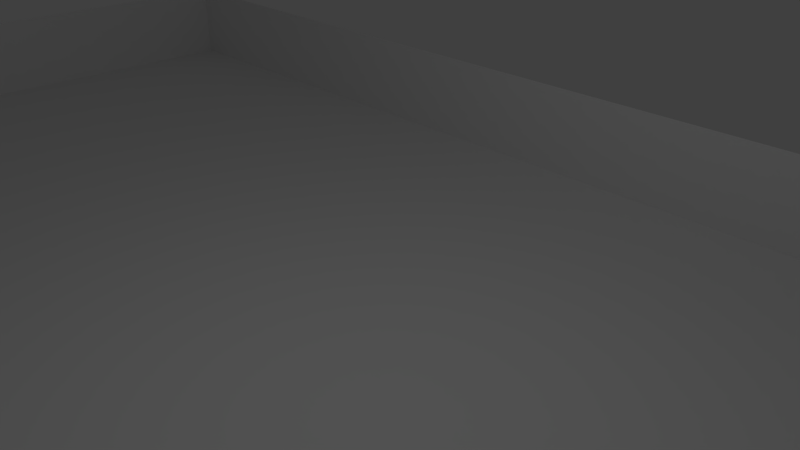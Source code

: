 # Source: zone1.blend  (saved by Blender 2.79.0; exported with 4.5.12 LTS)
import bpy
from mathutils import Matrix  # noqa: F401  (used for matrix-valued properties, if any)

bpy.ops.wm.read_factory_settings(use_empty=True)
scene = bpy.context.scene
scene.name = 'Scene'

# ---- collections
col_collection_1 = bpy.data.collections.new('Collection 1'); scene.collection.children.link(col_collection_1)

# ---- materials (node trees are filled in below, after node groups)
mat_none = bpy.data.materials.new('None')
mat_none.alpha_threshold = 0.0
mat_none.use_transparent_shadow = False
mat_none.specular_color = (0.8, 0.8, 0.8)
mat_none.roughness = 0.5
mat_none.specular_intensity = 1.0

# ---- material node trees

# ---- world
world_world = bpy.data.worlds.new('World'); scene.world = world_world
world_world.color = (0.05088, 0.05088, 0.05088)
world_world.use_sun_shadow = False
world_world.sun_shadow_jitter_overblur = 0.0
world_world.cycles.sampling_method = 'MANUAL'

# ---- cameras
cam_camera = bpy.data.cameras.new('Camera')
cam_camera.clip_end = 100.0
cam_camera.lens = 35.0
cam_camera.sensor_width = 32.0
cam_camera.sensor_height = 18.0
cam_camera.ortho_scale = 7.314
cam_camera.dof.focus_distance = 0.0
cam_camera.dof.aperture_fstop = 128.0

# ---- lights
light_lamp = bpy.data.lights.new('Lamp', 'POINT')
light_lamp.transmission_factor = 0.0
light_lamp.cutoff_distance = 30.0
light_lamp.energy = 100.0
light_lamp.shadow_buffer_clip_start = 1.001
light_lamp.shadow_soft_size = 0.1
light_lamp.shadow_maximum_resolution = 0.006
light_lamp.use_absolute_resolution = True

# ---- meshes
me_cube_cube_001 = bpy.data.meshes.new('Cube_Cube.001')
me_cube_cube_001.from_pydata([(9.405, 0.02264, 8.156), (9.405, 1.374, 15.35), (-2.578, 0.02264, 15.35), (-9.768, 1.374, 15.35), (-0.1812, 0.02264, 15.35), (-9.768, 0.02264, 3.363), (-9.768, 1.374, -3.827), (-9.768, 0.02264, 5.76), (9.405, 1.374, -3.827), (-0.1812, 0.02264, -3.827), (-7.371, 0.02264, -3.827), (-7.371, 0.02264, -1.43), (-0.1812, 0.02264, -1.43), (2.215, 0.02264, -1.43), (2.215, 0.02264, 5.76), (-0.1812, 0.02264, 8.156), (2.215, 0.02264, 8.156), (-7.371, 0.02264, 5.76), (-9.768, 0.02264, 8.156), (-7.371, 0.02264, 8.156), (-2.578, 0.02264, 5.76), (-4.974, 0.02264, 8.156), (-2.578, 0.02264, 8.156), (-2.578, 0.02264, 10.55), (-4.974, 0.02264, 12.95), (-2.578, 0.02264, 12.95), (-7.371, 0.02264, 10.55), (-9.768, 0.02264, 12.95), (-7.371, 0.02264, 12.95), (7.009, 0.02264, 5.76), (4.612, 0.02264, 8.156), (7.009, 0.02264, 8.156), (7.009, 0.02264, 10.55), (4.612, 0.02264, 12.95), (7.009, 0.02264, 12.95), (2.215, 0.02264, 10.55), (-0.1812, 0.02264, 12.95), (2.215, 0.02264, 12.95), (4.612, 0.02264, -1.43), (7.009, 0.02264, -1.43), (7.009, 0.02264, 0.9666), (4.612, 0.02264, 3.363), (7.009, 0.02264, 3.363), (2.215, 0.02264, 0.9666), (-0.1812, 0.02264, 3.363), (2.215, 0.02264, 3.363), (-4.974, 0.02264, -1.43), (-2.578, 0.02264, -1.43), (-2.578, 0.02264, 0.9666), (-4.974, 0.02264, 3.363), (-2.578, 0.02264, 3.363), (-7.371, 0.02264, 0.9666), (-7.371, 0.02264, 3.363), (-4.974, 0.02264, 0.9666), (-4.974, 0.02264, 5.76), (-0.1812, 0.02264, 0.9666), (-0.1812, 0.02264, 5.76), (4.612, 0.02264, 0.9666), (4.612, 0.02264, 5.76), (9.405, 0.02264, 3.363), (9.405, 0.02264, -3.827), (4.612, 0.02264, 10.55), (2.215, 0.02264, 15.35), (4.612, 0.02264, 15.35), (9.405, 0.02264, 10.55), (7.009, 0.02264, 15.35), (9.405, 0.02264, 15.35), (-4.974, 0.02264, 10.55), (-7.371, 0.02264, 15.35), (-4.974, 0.02264, 15.35), (-9.768, 0.02264, 15.35), (-0.1812, 0.02264, 10.55), (4.612, 0.02264, -3.827), (-4.974, 0.02264, -3.827), (-9.768, 0.02264, 0.9666), (-9.768, 0.02264, -3.827), (7.009, 1.374, 15.35), (4.612, 1.374, 15.35), (2.215, 1.374, 15.35), (-0.1812, 1.374, 15.35), (-2.578, 1.374, 15.35), (-4.974, 1.374, 15.35), (-7.371, 1.374, 15.35), (9.405, 0.02264, 12.95), (9.405, 0.02264, 5.76), (9.405, 0.02264, 0.9666), (9.405, 0.02264, -1.43), (9.405, 1.374, 12.95), (9.405, 1.374, 10.55), (9.405, 1.374, 8.156), (9.405, 1.374, 5.76), (9.405, 1.374, 3.363), (9.405, 1.374, 0.9666), (9.405, 1.374, -1.43), (-2.578, 0.02264, -3.827), (2.215, 0.02264, -3.827), (7.009, 0.02264, -3.827), (-7.371, 1.374, -3.827), (-4.974, 1.374, -3.827), (-2.578, 1.374, -3.827), (-0.1812, 1.374, -3.827), (2.215, 1.374, -3.827), (4.612, 1.374, -3.827), (7.009, 1.374, -3.827), (-9.768, 0.02264, -1.43), (-9.768, 0.02264, 10.55), (-9.768, 1.374, -1.43), (-9.768, 1.374, 0.9666), (-9.768, 1.374, 3.363), (-9.768, 1.374, 5.76), (-9.768, 1.374, 8.156), (-9.768, 1.374, 10.55), (-9.768, 1.374, 12.95)], [], [(10, 104, 11), (95, 12, 13), (14, 15, 16), (17, 18, 19), (20, 21, 22), (23, 24, 25), (26, 27, 28), (29, 30, 31), (32, 33, 34), (35, 36, 37), (96, 38, 39), (40, 41, 42), (43, 44, 45), (94, 46, 47), (48, 49, 50), (51, 5, 52), (53, 52, 49), (49, 17, 54), (52, 7, 17), (55, 50, 44), (44, 20, 56), (50, 54, 20), (9, 47, 12), (12, 48, 55), (47, 53, 48), (57, 45, 41), (41, 14, 58), (45, 56, 14), (85, 42, 59), (59, 29, 84), (42, 58, 29), (60, 39, 86), (86, 40, 85), (39, 57, 40), (61, 37, 33), (33, 62, 63), (37, 4, 62), (64, 34, 83), (83, 65, 66), (34, 63, 65), (84, 31, 0), (0, 32, 64), (31, 61, 32), (67, 28, 24), (24, 68, 69), (28, 70, 68), (71, 25, 36), (36, 2, 4), (25, 69, 2), (56, 22, 15), (15, 23, 71), (22, 67, 23), (54, 19, 21), (21, 26, 67), (19, 105, 26), (58, 16, 30), (30, 35, 61), (16, 71, 35), (72, 13, 38), (38, 43, 57), (13, 55, 43), (73, 11, 46), (46, 51, 53), (11, 74, 51), (86, 93, 8, 60), (68, 70, 3, 82), (27, 112, 3, 70), (96, 60, 8, 103), (10, 75, 104), (95, 9, 12), (14, 56, 15), (17, 7, 18), (20, 54, 21), (23, 67, 24), (26, 105, 27), (29, 58, 30), (32, 61, 33), (35, 71, 36), (96, 72, 38), (40, 57, 41), (43, 55, 44), (94, 73, 46), (48, 53, 49), (51, 74, 5), (53, 51, 52), (49, 52, 17), (52, 5, 7), (55, 48, 50), (44, 50, 20), (50, 49, 54), (9, 94, 47), (12, 47, 48), (47, 46, 53), (57, 43, 45), (41, 45, 14), (45, 44, 56), (85, 40, 42), (59, 42, 29), (42, 41, 58), (60, 96, 39), (86, 39, 40), (39, 38, 57), (61, 35, 37), (33, 37, 62), (37, 36, 4), (64, 32, 34), (83, 34, 65), (34, 33, 63), (84, 29, 31), (0, 31, 32), (31, 30, 61), (67, 26, 28), (24, 28, 68), (28, 27, 70), (71, 23, 25), (36, 25, 2), (25, 24, 69), (56, 20, 22), (15, 22, 23), (22, 21, 67), (54, 17, 19), (21, 19, 26), (19, 18, 105), (58, 14, 16), (30, 16, 35), (16, 15, 71), (72, 95, 13), (38, 13, 43), (13, 12, 55), (73, 10, 11), (46, 11, 51), (11, 104, 74), (66, 65, 76, 1), (65, 63, 77, 76), (63, 62, 78, 77), (62, 4, 79, 78), (4, 2, 80, 79), (2, 69, 81, 80), (69, 68, 82, 81), (66, 1, 87, 83), (83, 87, 88, 64), (64, 88, 89, 0), (0, 89, 90, 84), (84, 90, 91, 59), (59, 91, 92, 85), (85, 92, 93, 86), (75, 10, 97, 6), (10, 73, 98, 97), (73, 94, 99, 98), (94, 9, 100, 99), (9, 95, 101, 100), (95, 72, 102, 101), (72, 96, 103, 102), (75, 6, 106, 104), (104, 106, 107, 74), (74, 107, 108, 5), (5, 108, 109, 7), (7, 109, 110, 18), (18, 110, 111, 105), (105, 111, 112, 27)])
_k = set([(1, 66), (3, 70), (6, 75), (8, 60)])
me_cube_cube_001.attributes.new('sharp_edge', 'BOOLEAN', 'EDGE').data.foreach_set('value', [ (min(e.vertices), max(e.vertices)) in _k for e in me_cube_cube_001.edges])
me_cube_cube_001.materials.append(mat_none)
me_cube_cube_001.use_remesh_preserve_volume = False
me_cube_cube_001.use_remesh_preserve_attributes = False
me_cube_cube_001.use_mirror_vertex_groups = False
me_cube_cube_001.update()
me_cube_cube_001.normals_split_custom_set([tuple(v) for v in zip(*[iter([0.0, 1.0, 0.0, 0.0, 1.0, 0.0, 0.0, 1.0, 0.0, 0.0, 1.0, 0.0, 0.0, 1.0, 0.0, 0.0, 1.0, 0.0, 0.0, 1.0, 0.0, 0.0, 1.0, 0.0, 0.0, 1.0, 0.0, 0.0, 1.0, 0.0, 0.0, 1.0, 0.0, 0.0, 1.0, 0.0, 0.0, 1.0, 0.0, 0.0, 1.0, 0.0, 0.0, 1.0, 0.0, 0.0, 1.0, 0.0, 0.0, 1.0, 0.0, 0.0, 1.0, 0.0, 0.0, 1.0, 0.0, 0.0, 1.0, 0.0, 0.0, 1.0, 0.0, 0.0, 1.0, 0.0, 0.0, 1.0, 0.0, 0.0, 1.0, 0.0, 0.0, 1.0, 0.0, 0.0, 1.0, 0.0, 0.0, 1.0, 0.0, 0.0, 1.0, 0.0, 0.0, 1.0, 0.0, 0.0, 1.0, 0.0, 0.0, 1.0, 0.0, 0.0, 1.0, 0.0, 0.0, 1.0, 0.0, 0.0, 1.0, 0.0, 0.0, 1.0, 0.0, 0.0, 1.0, 0.0, 0.0, 1.0, 0.0, 0.0, 1.0, 0.0, 0.0, 1.0, 0.0, 0.0, 1.0, 0.0, 0.0, 1.0, 0.0, 0.0, 1.0, 0.0, 0.0, 1.0, 0.0, 0.0, 1.0, 0.0, 0.0, 1.0, 0.0, 0.0, 1.0, 0.0, 0.0, 1.0, 0.0, 0.0, 1.0, 0.0, 0.0, 1.0, 0.0, 0.0, 1.0, 0.0, 0.0, 1.0, 0.0, 0.0, 1.0, 0.0, 0.0, 1.0, 0.0, 0.0, 1.0, 0.0, 0.0, 1.0, 0.0, 0.0, 1.0, 0.0, 0.0, 1.0, 0.0, 0.0, 1.0, 0.0, 0.0, 1.0, 0.0, 0.0, 1.0, 0.0, 0.0, 1.0, 0.0, 0.0, 1.0, 0.0, 0.0, 1.0, 0.0, 0.0, 1.0, 0.0, 0.0, 1.0, 0.0, 0.0, 1.0, 0.0, 0.0, 1.0, 0.0, 0.0, 1.0, 0.0, 0.0, 1.0, 0.0, 0.0, 1.0, 0.0, 0.0, 1.0, 0.0, 0.0, 1.0, 0.0, 0.0, 1.0, 0.0, 0.0, 1.0, 0.0, 0.0, 1.0, 0.0, 0.0, 1.0, 0.0, 0.0, 1.0, 0.0, 0.0, 1.0, 0.0, 0.0, 1.0, 0.0, 0.0, 1.0, 0.0, 0.0, 1.0, 0.0, 0.0, 1.0, 0.0, 0.0, 1.0, 0.0, 0.0, 1.0, 0.0, 0.0, 1.0, 0.0, 0.0, 1.0, 0.0, 0.0, 1.0, 0.0, 0.0, 1.0, 0.0, 0.0, 1.0, 0.0, 0.0, 1.0, 0.0, 0.0, 1.0, 0.0, 0.0, 1.0, 0.0, 0.0, 1.0, 0.0, 0.0, 1.0, 0.0, 0.0, 1.0, 0.0, 0.0, 1.0, 0.0, 0.0, 1.0, 0.0, 0.0, 1.0, 0.0, 0.0, 1.0, 0.0, 0.0, 1.0, 0.0, 0.0, 1.0, 0.0, 0.0, 1.0, 0.0, 0.0, 1.0, 0.0, 0.0, 1.0, 0.0, 0.0, 1.0, 0.0, 0.0, 1.0, 0.0, 0.0, 1.0, 0.0, 0.0, 1.0, 0.0, 0.0, 1.0, 0.0, 0.0, 1.0, 0.0, 0.0, 1.0, 0.0, 0.0, 1.0, 0.0, 0.0, 1.0, 0.0, 0.0, 1.0, 0.0, 0.0, 1.0, 0.0, 0.0, 1.0, 0.0, 0.0, 1.0, 0.0, 0.0, 1.0, 0.0, 0.0, 1.0, 0.0, 0.0, 1.0, 0.0, 0.0, 1.0, 0.0, 0.0, 1.0, 0.0, 0.0, 1.0, 0.0, 0.0, 1.0, 0.0, 0.0, 1.0, 0.0, 0.0, 1.0, 0.0, 0.0, 1.0, 0.0, 0.0, 1.0, 0.0, 0.0, 1.0, 0.0, 0.0, 1.0, 0.0, 0.0, 1.0, 0.0, 0.0, 1.0, 0.0, 0.0, 1.0, 0.0, 0.0, 1.0, 0.0, 0.0, 1.0, 0.0, 0.0, 1.0, 0.0, 0.0, 1.0, 0.0, 0.0, 1.0, 0.0, 0.0, 1.0, 0.0, 0.0, 1.0, 0.0, 0.0, 1.0, 0.0, 0.0, 1.0, 0.0, 0.0, 1.0, 0.0, 0.0, 1.0, 0.0, 0.0, 1.0, 0.0, 0.0, 1.0, 0.0, 0.0, 1.0, 0.0, 0.0, 1.0, 0.0, 0.0, 1.0, 0.0, 0.0, 1.0, 0.0, 0.0, 1.0, 0.0, 0.0, 1.0, 0.0, 0.0, 1.0, 0.0, 0.0, 1.0, 0.0, 0.0, 1.0, 0.0, 0.0, 1.0, 0.0, 0.0, 1.0, 0.0, 0.0, 1.0, 0.0, 0.0, 1.0, 0.0, 0.0, 1.0, 0.0, 0.0, 1.0, 0.0, 0.0, 1.0, 0.0, 0.0, 1.0, 0.0, 0.0, 1.0, 0.0, 0.0, 1.0, 0.0, 0.0, 1.0, 0.0, 0.0, 1.0, 0.0, 0.0, 1.0, 0.0, 0.0, 1.0, 0.0, 0.0, 1.0, 0.0, 0.0, 1.0, 0.0, 0.0, 1.0, 0.0, 0.0, 1.0, 0.0, 0.0, 1.0, 0.0, 0.0, 1.0, 0.0, 0.0, 1.0, 0.0, 0.0, 1.0, 0.0, 0.0, 1.0, 0.0, 0.0, 1.0, 0.0, 0.0, 1.0, 0.0, 0.0, 1.0, 0.0, 0.0, 1.0, 0.0, 0.0, 1.0, 0.0, 0.0, 1.0, 0.0, 0.0, 1.0, 0.0, 0.0, 1.0, 0.0, 0.0, 1.0, 0.0, 0.0, 1.0, 0.0, 0.0, 1.0, 0.0, 0.0, 1.0, 0.0, 0.0, 1.0, 0.0, 0.0, 1.0, 0.0, -1.0, 0.0, 0.0, -1.0, 0.0, 0.0, -1.0, 0.0, 0.0, -1.0, 0.0, 0.0, 0.0, 0.0, -1.0, 0.0, 0.0, -1.0, 0.0, 0.0, -1.0, 0.0, 0.0, -1.0, 1.0, 0.0, 0.0, 1.0, 0.0, 0.0, 1.0, 0.0, 0.0, 1.0, 0.0, 0.0, 0.0, 0.0, 1.0, 0.0, 0.0, 1.0, 0.0, 0.0, 1.0, 0.0, 0.0, 1.0, 0.0, 1.0, 0.0, 0.0, 1.0, 0.0, 0.0, 1.0, 0.0, 0.0, 1.0, 0.0, 0.0, 1.0, 0.0, 0.0, 1.0, 0.0, 0.0, 1.0, 0.0, 0.0, 1.0, 0.0, 0.0, 1.0, 0.0, 0.0, 1.0, 0.0, 0.0, 1.0, 0.0, 0.0, 1.0, 0.0, 0.0, 1.0, 0.0, 0.0, 1.0, 0.0, 0.0, 1.0, 0.0, 0.0, 1.0, 0.0, 0.0, 1.0, 0.0, 0.0, 1.0, 0.0, 0.0, 1.0, 0.0, 0.0, 1.0, 0.0, 0.0, 1.0, 0.0, 0.0, 1.0, 0.0, 0.0, 1.0, 0.0, 0.0, 1.0, 0.0, 0.0, 1.0, 0.0, 0.0, 1.0, 0.0, 0.0, 1.0, 0.0, 0.0, 1.0, 0.0, 0.0, 1.0, 0.0, 0.0, 1.0, 0.0, 0.0, 1.0, 0.0, 0.0, 1.0, 0.0, 0.0, 1.0, 0.0, 0.0, 1.0, 0.0, 0.0, 1.0, 0.0, 0.0, 1.0, 0.0, 0.0, 1.0, 0.0, 0.0, 1.0, 0.0, 0.0, 1.0, 0.0, 0.0, 1.0, 0.0, 0.0, 1.0, 0.0, 0.0, 1.0, 0.0, 0.0, 1.0, 0.0, 0.0, 1.0, 0.0, 0.0, 1.0, 0.0, 0.0, 1.0, 0.0, 0.0, 1.0, 0.0, 0.0, 1.0, 0.0, 0.0, 1.0, 0.0, 0.0, 1.0, 0.0, 0.0, 1.0, 0.0, 0.0, 1.0, 0.0, 0.0, 1.0, 0.0, 0.0, 1.0, 0.0, 0.0, 1.0, 0.0, 0.0, 1.0, 0.0, 0.0, 1.0, 0.0, 0.0, 1.0, 0.0, 0.0, 1.0, 0.0, 0.0, 1.0, 0.0, 0.0, 1.0, 0.0, 0.0, 1.0, 0.0, 0.0, 1.0, 0.0, 0.0, 1.0, 0.0, 0.0, 1.0, 0.0, 0.0, 1.0, 0.0, 0.0, 1.0, -2.662e-10, 0.0, 1.0, -2.662e-10, 0.0, 1.0, -2.662e-10, 0.0, 1.0, 0.0, 0.0, 1.0, 0.0, 0.0, 1.0, 0.0, 0.0, 1.0, 0.0, 0.0, 1.0, 0.0, 0.0, 1.0, 0.0, 0.0, 1.0, 0.0, 0.0, 1.0, 0.0, 0.0, 1.0, 0.0, 0.0, 1.0, 0.0, 0.0, 1.0, 0.0, 0.0, 1.0, 0.0, 0.0, 1.0, 0.0, 0.0, 1.0, 0.0, 0.0, 1.0, 0.0, 0.0, 1.0, 0.0, 0.0, 1.0, 0.0, 0.0, 1.0, 0.0, 0.0, 1.0, 0.0, 0.0, 1.0, 0.0, 0.0, 1.0, 0.0, 0.0, 1.0, 0.0, 0.0, 1.0, 0.0, 0.0, 1.0, 0.0, 0.0, 1.0, -2.662e-10, 0.0, 1.0, -2.662e-10, 0.0, 1.0, -2.662e-10, 0.0, 1.0, 0.0, 0.0, 1.0, 0.0, 0.0, 1.0, 0.0, 0.0, 1.0, 0.0, 0.0, 1.0, 0.0, 0.0, 1.0, 0.0, 0.0, 1.0, 0.0, 0.0, 1.0, 0.0, 0.0, 1.0, 0.0, 0.0, 1.0, 0.0, 0.0, 1.0, 0.0, 0.0, 1.0, 0.0, 0.0, 1.0, 0.0, 0.0, 1.0, 0.0, 0.0, 1.0, 0.0, 0.0, 1.0, 0.0, 0.0, 1.0, 0.0, 0.0, 1.0, 0.0, 0.0, 1.0, 0.0, 0.0, 1.0, 0.0, 0.0, 1.0, 0.0, 0.0, 1.0, 0.0, 0.0, 1.0, 0.0, 0.0, 1.0, 0.0, 0.0, 1.0, 0.0, 0.0, 1.0, 0.0, 0.0, 1.0, 0.0, 0.0, 1.0, 0.0, 0.0, 1.0, 0.0, 0.0, 1.0, 0.0, 0.0, 1.0, 0.0, 0.0, 1.0, 0.0, 0.0, 1.0, 0.0, 0.0, 1.0, 0.0, 0.0, 1.0, 0.0, 0.0, 1.0, 0.0, 0.0, 1.0, 0.0, 0.0, 1.0, 0.0, 0.0, 1.0, 0.0, 0.0, 1.0, 0.0, 0.0, 1.0, 0.0, 0.0, 1.0, 0.0, 0.0, 1.0, 0.0, 0.0, 1.0, 0.0, 0.0, 1.0, 0.0, 0.0, 1.0, 0.0, 0.0, 1.0, 0.0, 0.0, 1.0, 0.0, 0.0, 1.0, 0.0, 0.0, 1.0, 0.0, 0.0, 1.0, 0.0, 0.0, 1.0, 0.0, 0.0, 1.0, 0.0, 0.0, 1.0, 0.0, 0.0, 1.0, 0.0, 0.0, 1.0, 0.0, 0.0, 1.0, 0.0, 0.0, 1.0, 0.0, 0.0, 1.0, 0.0, 0.0, 1.0, 0.0, 0.0, 1.0, 0.0, 0.0, 1.0, 0.0, 0.0, 1.0, 0.0, 0.0, 1.0, 0.0, 0.0, 1.0, 0.0, 0.0, 1.0, 0.0, 0.0, 1.0, 0.0, 0.0, 1.0, 0.0, 0.0, 1.0, 0.0, 0.0, 1.0, 0.0, 0.0, 1.0, 0.0, 0.0, 1.0, 0.0, 0.0, 1.0, 0.0, 0.0, 1.0, 0.0, 0.0, 1.0, 0.0, 0.0, 1.0, 0.0, 0.0, 1.0, 0.0, 0.0, 1.0, 0.0, 0.0, 1.0, 5.82e-10, 0.0, 1.0, 5.82e-10, 0.0, 1.0, 5.82e-10, 0.0, 1.0, 0.0, 0.0, 1.0, 0.0, 0.0, 1.0, 0.0, 0.0, 1.0, 0.0, 0.0, 1.0, 0.0, 0.0, 1.0, 0.0, 0.0, 1.0, 0.0, 0.0, 1.0, 0.0, 0.0, 1.0, 0.0, 0.0, 1.0, 0.0, 0.0, 1.0, 0.0, 0.0, 1.0, 0.0, 0.0, 1.0, 0.0, 0.0, 1.0, 0.0, 0.0, 1.0, 0.0, 0.0, 0.0, -1.0, 0.0, 0.0, -1.0, 0.0, 0.0, -1.0, 0.0, 0.0, -1.0, 0.0, 0.0, -1.0, 0.0, 0.0, -1.0, 0.0, 0.0, -1.0, 0.0, 0.0, -1.0, 0.0, 0.0, -1.0, 0.0, 0.0, -1.0, 0.0, 0.0, -1.0, 0.0, 0.0, -1.0, 0.0, 0.0, -1.0, 0.0, 0.0, -1.0, 0.0, 0.0, -1.0, 0.0, 0.0, -1.0, 0.0, 0.0, -1.0, 0.0, 0.0, -1.0, 0.0, 0.0, -1.0, 0.0, 0.0, -1.0, 0.0, 0.0, -1.0, 0.0, 0.0, -1.0, 0.0, 0.0, -1.0, 0.0, 0.0, -1.0, 0.0, 0.0, -1.0, 0.0, 0.0, -1.0, 0.0, 0.0, -1.0, 0.0, 0.0, -1.0, -1.0, 0.0, 0.0, -1.0, 0.0, 0.0, -1.0, 0.0, 0.0, -1.0, 0.0, 0.0, -1.0, 0.0, 0.0, -1.0, 0.0, 0.0, -1.0, 0.0, 0.0, -1.0, 0.0, 0.0, -1.0, 1.751e-07, 0.0, -1.0, 1.751e-07, 0.0, -1.0, 1.751e-07, 0.0, -1.0, 1.751e-07, 0.0, -1.0, 5.888e-07, 0.0, -1.0, 5.888e-07, 0.0, -1.0, 5.888e-07, 0.0, -1.0, 5.888e-07, 0.0, -1.0, -1.034e-07, 0.0, -1.0, -1.034e-07, 0.0, -1.0, -1.034e-07, 0.0, -1.0, -1.034e-07, 0.0, -1.0, 0.0, 0.0, -1.0, 0.0, 0.0, -1.0, 0.0, 0.0, -1.0, 0.0, 0.0, -1.0, 0.0, 0.0, -1.0, 0.0, 0.0, -1.0, 0.0, 0.0, -1.0, 0.0, 0.0, 0.0, 0.0, 1.0, 0.0, 0.0, 1.0, 0.0, 0.0, 1.0, 0.0, 0.0, 1.0, 0.0, 0.0, 1.0, 0.0, 0.0, 1.0, 0.0, 0.0, 1.0, 0.0, 0.0, 1.0, 0.0, 0.0, 1.0, 0.0, 0.0, 1.0, 0.0, 0.0, 1.0, 0.0, 0.0, 1.0, 0.0, 0.0, 1.0, 0.0, 0.0, 1.0, 0.0, 0.0, 1.0, 0.0, 0.0, 1.0, 0.0, 0.0, 1.0, 0.0, 0.0, 1.0, 0.0, 0.0, 1.0, 0.0, 0.0, 1.0, 0.0, 0.0, 1.0, 0.0, 0.0, 1.0, 0.0, 0.0, 1.0, 0.0, 0.0, 1.0, 0.0, 0.0, 1.0, 0.0, 0.0, 1.0, 0.0, 0.0, 1.0, 0.0, 0.0, 1.0, 1.0, 0.0, 0.0, 1.0, 0.0, 0.0, 1.0, 0.0, 0.0, 1.0, 0.0, 0.0, 1.0, -3.085e-08, 0.0, 1.0, -3.085e-08, 0.0, 1.0, -3.085e-08, 0.0, 1.0, -3.085e-08, 0.0, 1.0, -5.204e-07, 0.0, 1.0, -5.204e-07, 0.0, 1.0, -5.204e-07, 0.0, 1.0, -5.204e-07, 0.0, 1.0, 0.0, 0.0, 1.0, 0.0, 0.0, 1.0, 0.0, 0.0, 1.0, 0.0, 0.0, 1.0, 0.0, 0.0, 1.0, 0.0, 0.0, 1.0, 0.0, 0.0, 1.0, 0.0, 0.0, 1.0, 0.0, 0.0, 1.0, 0.0, 0.0, 1.0, 0.0, 0.0, 1.0, 0.0, 0.0, 1.0, 0.0, 0.0, 1.0, 0.0, 0.0, 1.0, 0.0, 0.0, 1.0, 0.0, 0.0])] * 3)])

# ---- objects
ob_cube_cube_001 = bpy.data.objects.new('Cube_Cube.001', me_cube_cube_001)
ob_lamp = bpy.data.objects.new('Lamp', light_lamp)
ob_camera = bpy.data.objects.new('Camera', cam_camera)

# ---- transforms, parenting, visibility, modifiers, constraints
ob_cube_cube_001.location = (0.0, 0.0, 0.0)
ob_cube_cube_001.rotation_euler = (1.571, -0.0, 0.0)
ob_cube_cube_001.lineart.crease_threshold = 0.0
ob_lamp.location = (2.606, -2.116, 7.036)
ob_lamp.rotation_euler = (0.6503, 0.05522, 1.866)
ob_lamp.lock_rotations_4d = False
ob_lamp.empty_display_type = 'ARROWS'
ob_lamp.color = (0.0, 0.0, 0.0, 0.0)
ob_lamp.lineart.crease_threshold = 0.0
ob_camera.location = (7.481, -6.508, 5.344)
ob_camera.rotation_euler = (1.109, 0.0, 0.8149)
ob_camera.lock_rotations_4d = False
ob_camera.empty_display_type = 'ARROWS'
ob_camera.color = (0.0, 0.0, 0.0, 0.0)
ob_camera.display_type = 'WIRE'
ob_camera.lineart.crease_threshold = 0.0

# ---- collection membership
col_collection_1.objects.link(ob_cube_cube_001)
col_collection_1.objects.link(ob_lamp)
col_collection_1.objects.link(ob_camera)

# ---- scene / render settings (as saved in the file)
scene.camera = ob_camera
scene.frame_start = 1; scene.frame_end = 250; scene.frame_set(1)
scene.render.engine = 'BLENDER_EEVEE_NEXT'
scene.render.resolution_percentage = 50
scene.render.dither_intensity = 0.0
scene.cycles.use_denoising = False
scene.cycles.samples = 128
scene.cycles.sampling_pattern = 'TABULATED_SOBOL'
scene.cycles.use_adaptive_sampling = False
scene.cycles.use_light_tree = False
scene.cycles.blur_glossy = 0.0
scene.cycles.sample_clamp_indirect = 0.0
scene.view_settings.view_transform = 'Standard'
bpy.context.view_layer.update()
